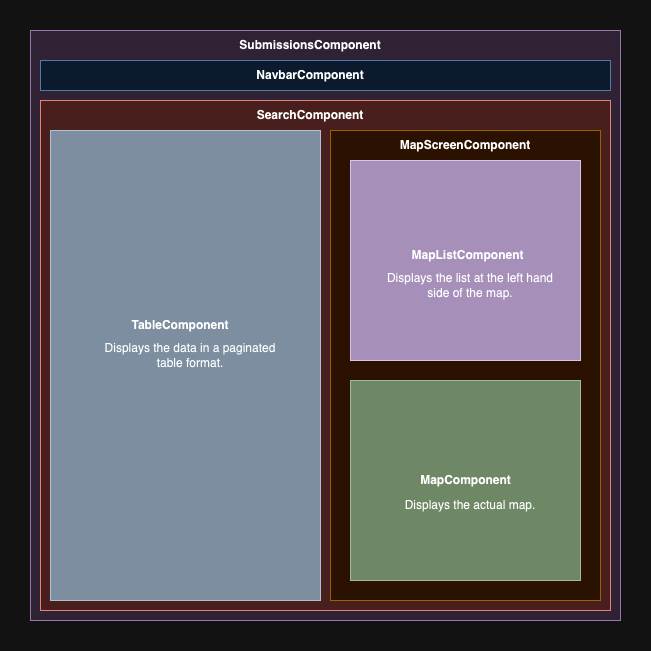

The diagram above was exported from draw.io. Its source (the exported page's mxGraphModel, read from the mxfile embedded in the PNG):
<mxGraphModel dx="1026" dy="684" grid="1" gridSize="10" guides="1" tooltips="1" connect="1" arrows="1" fold="1" page="1" pageScale="1" pageWidth="850" pageHeight="1100" math="0" shadow="0">
  <root>
    <mxCell id="0" />
    <mxCell id="1" parent="0" />
    <mxCell id="kSmcGXjJhjhMb_xMnwVB-1" value="" style="whiteSpace=wrap;html=1;aspect=fixed;fillColor=#e1d5e7;strokeColor=#9673a6;" vertex="1" parent="1">
      <mxGeometry x="140" y="50" width="590" height="590" as="geometry" />
    </mxCell>
    <mxCell id="kSmcGXjJhjhMb_xMnwVB-2" value="&lt;b&gt;SubmissionsComponent&lt;/b&gt;" style="text;html=1;align=center;verticalAlign=middle;whiteSpace=wrap;rounded=0;" vertex="1" parent="1">
      <mxGeometry x="390" y="50" width="60" height="30" as="geometry" />
    </mxCell>
    <mxCell id="kSmcGXjJhjhMb_xMnwVB-15" value="" style="rounded=0;whiteSpace=wrap;html=1;fillColor=#f8cecc;strokeColor=#b85450;" vertex="1" parent="1">
      <mxGeometry x="150" y="120" width="570" height="510" as="geometry" />
    </mxCell>
    <mxCell id="kSmcGXjJhjhMb_xMnwVB-16" value="&lt;b&gt;SearchComponent&lt;/b&gt;" style="text;html=1;align=center;verticalAlign=middle;whiteSpace=wrap;rounded=0;" vertex="1" parent="1">
      <mxGeometry x="390" y="120" width="60" height="30" as="geometry" />
    </mxCell>
    <mxCell id="kSmcGXjJhjhMb_xMnwVB-19" value="" style="rounded=0;whiteSpace=wrap;html=1;fillColor=#dae8fc;strokeColor=#6c8ebf;" vertex="1" parent="1">
      <mxGeometry x="150" y="80" width="570" height="30" as="geometry" />
    </mxCell>
    <mxCell id="kSmcGXjJhjhMb_xMnwVB-20" value="&lt;b&gt;NavbarComponent&lt;/b&gt;" style="text;html=1;align=center;verticalAlign=middle;whiteSpace=wrap;rounded=0;" vertex="1" parent="1">
      <mxGeometry x="390" y="80" width="60" height="30" as="geometry" />
    </mxCell>
    <mxCell id="kSmcGXjJhjhMb_xMnwVB-21" value="" style="rounded=0;whiteSpace=wrap;html=1;fillColor=#647687;fontColor=#ffffff;strokeColor=#314354;" vertex="1" parent="1">
      <mxGeometry x="160" y="150" width="270" height="470" as="geometry" />
    </mxCell>
    <mxCell id="kSmcGXjJhjhMb_xMnwVB-22" value="" style="rounded=0;whiteSpace=wrap;html=1;fillColor=#ffe6cc;strokeColor=#d79b00;" vertex="1" parent="1">
      <mxGeometry x="440" y="150" width="270" height="470" as="geometry" />
    </mxCell>
    <mxCell id="kSmcGXjJhjhMb_xMnwVB-23" value="&lt;b&gt;MapScreenComponent&lt;/b&gt;" style="text;html=1;align=center;verticalAlign=middle;whiteSpace=wrap;rounded=0;" vertex="1" parent="1">
      <mxGeometry x="545" y="150" width="60" height="30" as="geometry" />
    </mxCell>
    <mxCell id="kSmcGXjJhjhMb_xMnwVB-24" value="&lt;b&gt;TableComponent&lt;/b&gt;" style="text;html=1;align=center;verticalAlign=middle;whiteSpace=wrap;rounded=0;" vertex="1" parent="1">
      <mxGeometry x="260" y="330" width="60" height="30" as="geometry" />
    </mxCell>
    <mxCell id="kSmcGXjJhjhMb_xMnwVB-25" value="" style="rounded=0;whiteSpace=wrap;html=1;fillColor=#76608a;fontColor=#ffffff;strokeColor=#432D57;" vertex="1" parent="1">
      <mxGeometry x="460" y="180" width="230" height="200" as="geometry" />
    </mxCell>
    <mxCell id="kSmcGXjJhjhMb_xMnwVB-26" value="&lt;b&gt;MapListComponent&lt;/b&gt;" style="text;html=1;align=center;verticalAlign=middle;whiteSpace=wrap;rounded=0;" vertex="1" parent="1">
      <mxGeometry x="545" y="260" width="65" height="30" as="geometry" />
    </mxCell>
    <mxCell id="kSmcGXjJhjhMb_xMnwVB-27" value="" style="rounded=0;whiteSpace=wrap;html=1;fillColor=#6d8764;fontColor=#ffffff;strokeColor=#3A5431;" vertex="1" parent="1">
      <mxGeometry x="460" y="400" width="230" height="200" as="geometry" />
    </mxCell>
    <mxCell id="kSmcGXjJhjhMb_xMnwVB-28" value="&lt;b&gt;MapComponent&lt;/b&gt;" style="text;html=1;align=center;verticalAlign=middle;whiteSpace=wrap;rounded=0;" vertex="1" parent="1">
      <mxGeometry x="542.5" y="485" width="65" height="30" as="geometry" />
    </mxCell>
    <mxCell id="kSmcGXjJhjhMb_xMnwVB-30" value="Displays the actual map." style="text;html=1;align=center;verticalAlign=middle;whiteSpace=wrap;rounded=0;" vertex="1" parent="1">
      <mxGeometry x="510" y="510" width="140" height="30" as="geometry" />
    </mxCell>
    <mxCell id="kSmcGXjJhjhMb_xMnwVB-31" value="Displays the list at the left hand side&amp;nbsp;of the map." style="text;html=1;align=center;verticalAlign=middle;whiteSpace=wrap;rounded=0;" vertex="1" parent="1">
      <mxGeometry x="490" y="290" width="180" height="30" as="geometry" />
    </mxCell>
    <mxCell id="kSmcGXjJhjhMb_xMnwVB-32" value="Displays the data in a paginated table format." style="text;html=1;align=center;verticalAlign=middle;whiteSpace=wrap;rounded=0;" vertex="1" parent="1">
      <mxGeometry x="200" y="360" width="200" height="30" as="geometry" />
    </mxCell>
  </root>
</mxGraphModel>